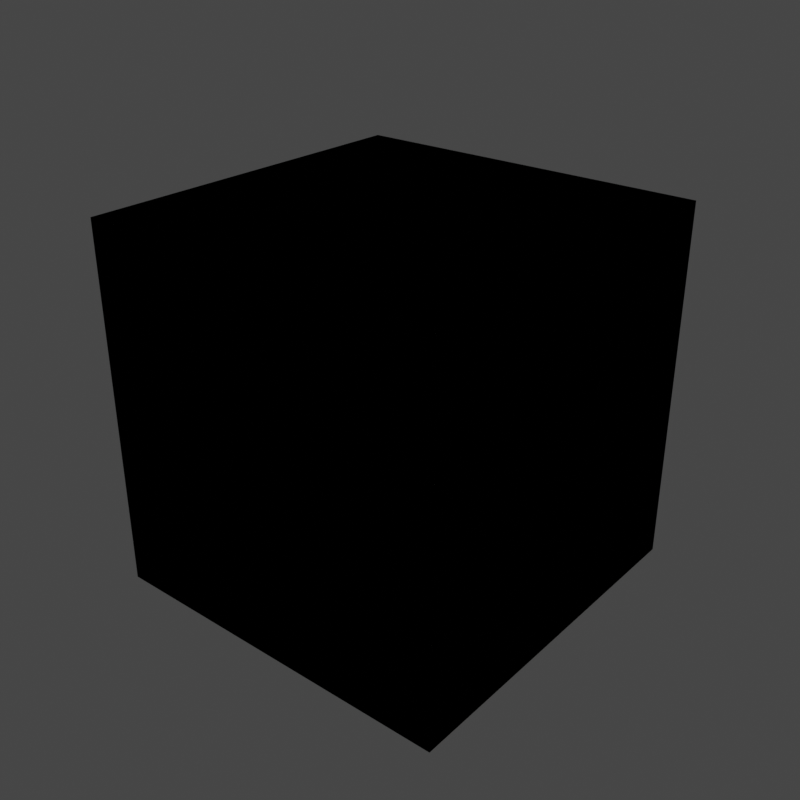# Source: default_cube.blend  (saved by Blender 3.3.6; exported with 4.5.12 LTS)
import bpy
from mathutils import Matrix  # noqa: F401  (used for matrix-valued properties, if any)

bpy.ops.wm.read_factory_settings(use_empty=True)
scene = bpy.context.scene
scene.name = 'Scene'

# ---- collections
col_collection = bpy.data.collections.new('Collection'); scene.collection.children.link(col_collection)
col_test2 = bpy.data.collections.new('test2'); scene.collection.children.link(col_test2)

# ---- world
world_world = bpy.data.worlds.new('World'); scene.world = world_world
world_world.use_nodes = True; world_world.node_tree.nodes.clear()
_N = world_world.node_tree.nodes; _L = world_world.node_tree.links
n0 = _N.new('ShaderNodeOutputWorld'); n0.name = 'World Output'; n0.location = (300, 300)
n1 = _N.new('ShaderNodeBackground'); n1.name = 'Background'; n1.location = (10, 300)
n1.inputs[0].default_value = (0.05088, 0.05088, 0.05088, 1.0)
_L.new(n1.outputs[0], n0.inputs[0])
n0.is_active_output = True
world_world.color = (0.05088, 0.05088, 0.05088)
world_world.use_sun_shadow = False
world_world.sun_shadow_jitter_overblur = 0.0

# ---- meshes
me_cube = bpy.data.meshes.new('Cube')
me_cube.from_pydata([(-1.0, -1.0, -1.0), (-1.0, -1.0, 1.0), (-1.0, 1.0, -1.0), (-1.0, 1.0, 1.0), (1.0, -1.0, -1.0), (1.0, -1.0, 1.0), (1.0, 1.0, -1.0), (1.0, 1.0, 1.0)], [], [(0, 1, 3, 2), (2, 3, 7, 6), (6, 7, 5, 4), (4, 5, 1, 0), (2, 6, 4, 0), (7, 3, 1, 5)])
_uv = me_cube.uv_layers.new(name='UVMap')
_uv.uv.foreach_set('vector', [0.375, 0.0, 0.625, 0.0, 0.625, 0.25, 0.375, 0.25, 0.375, 0.25, 0.625, 0.25, 0.625, 0.5, 0.375, 0.5, 0.375, 0.5, 0.625, 0.5, 0.625, 0.75, 0.375, 0.75, 0.375, 0.75, 0.625, 0.75, 0.625, 1.0, 0.375, 1.0, 0.125, 0.5, 0.375, 0.5, 0.375, 0.75, 0.125, 0.75, 0.625, 0.5, 0.875, 0.5, 0.875, 0.75, 0.625, 0.75])
me_cube.update()
me_cube_001 = bpy.data.meshes.new('Cube.001')
me_cube_001.from_pydata([(-1.0, -1.0, -1.0), (-1.0, -1.0, 1.0), (-1.0, 1.0, -1.0), (-1.0, 1.0, 1.0), (1.0, -1.0, -1.0), (1.0, -1.0, 1.0), (1.0, 1.0, -1.0), (1.0, 1.0, 1.0)], [], [(0, 1, 3, 2), (2, 3, 7, 6), (6, 7, 5, 4), (4, 5, 1, 0), (2, 6, 4, 0), (7, 3, 1, 5)])
_uv = me_cube_001.uv_layers.new(name='UVMap')
_uv.uv.foreach_set('vector', [0.375, 0.0, 0.625, 0.0, 0.625, 0.25, 0.375, 0.25, 0.375, 0.25, 0.625, 0.25, 0.625, 0.5, 0.375, 0.5, 0.375, 0.5, 0.625, 0.5, 0.625, 0.75, 0.375, 0.75, 0.375, 0.75, 0.625, 0.75, 0.625, 1.0, 0.375, 1.0, 0.125, 0.5, 0.375, 0.5, 0.375, 0.75, 0.125, 0.75, 0.625, 0.5, 0.875, 0.5, 0.875, 0.75, 0.625, 0.75])
me_cube_001.update()
me_cube_002 = bpy.data.meshes.new('Cube.002')
me_cube_002.from_pydata([(-1.0, -1.0, -1.0), (-1.0, -1.0, 1.0), (-1.0, 1.0, -1.0), (-1.0, 1.0, 1.0), (1.0, -1.0, -1.0), (1.0, -1.0, 1.0), (1.0, 1.0, -1.0), (1.0, 1.0, 1.0)], [], [(0, 1, 3, 2), (2, 3, 7, 6), (6, 7, 5, 4), (4, 5, 1, 0), (2, 6, 4, 0), (7, 3, 1, 5)])
_uv = me_cube_002.uv_layers.new(name='UVMap')
_uv.uv.foreach_set('vector', [0.375, 0.0, 0.625, 0.0, 0.625, 0.25, 0.375, 0.25, 0.375, 0.25, 0.625, 0.25, 0.625, 0.5, 0.375, 0.5, 0.375, 0.5, 0.625, 0.5, 0.625, 0.75, 0.375, 0.75, 0.375, 0.75, 0.625, 0.75, 0.625, 1.0, 0.375, 1.0, 0.125, 0.5, 0.375, 0.5, 0.375, 0.75, 0.125, 0.75, 0.625, 0.5, 0.875, 0.5, 0.875, 0.75, 0.625, 0.75])
me_cube_002.update()

# ---- objects
ob_cube = bpy.data.objects.new('Cube', me_cube)
ob_cube_001 = bpy.data.objects.new('Cube.001', me_cube_001)
ob_cube_002 = bpy.data.objects.new('Cube.002', me_cube_002)

# ---- transforms, parenting, visibility, modifiers, constraints
ob_cube.location = (0.0, 0.0, 0.0)
ob_cube_001.location = (0.0, 0.0, 0.0)
ob_cube_002.location = (0.0, 0.0, 0.0)

# ---- collection membership
col_collection.objects.link(ob_cube)
col_collection.objects.link(ob_cube_001)
col_test2.objects.link(ob_cube_002)

# ---- scene / render settings (as saved in the file)
scene.frame_start = 1; scene.frame_end = 250; scene.frame_set(0)
scene.render.engine = 'CYCLES'
scene.render.resolution_x = 2160
scene.render.resolution_y = 2160
scene.cycles.sampling_pattern = 'TABULATED_SOBOL'
scene.cycles.use_light_tree = False
scene.view_settings.view_transform = 'Filmic'
bpy.context.view_layer.update()

# ---- added for rendering (the .blend has no active camera and no usable light): camera, sun
cam_auto = bpy.data.cameras.new('AutoCamera')
cam_auto.lens = 50.0
cam_auto.sensor_width = 36.0
cam_auto.clip_end = 1000.0
ob_auto_camera = bpy.data.objects.new('AutoCamera', cam_auto)
scene.collection.objects.link(ob_auto_camera)
ob_auto_camera.location = (3.20507, -3.84609, 2.56406)
ob_auto_camera.rotation_euler = (1.09748, -7.21219e-08, 0.694738)
scene.camera = ob_auto_camera
light_auto_sun = bpy.data.lights.new('AutoSun', 'SUN')
light_auto_sun.energy = 3.0
light_auto_sun.angle = 0.0523599
ob_auto_sun = bpy.data.objects.new('AutoSun', light_auto_sun)
scene.collection.objects.link(ob_auto_sun)
ob_auto_sun.rotation_euler = (0.872665, 0.174533, 0.523599)
bpy.context.view_layer.update()
